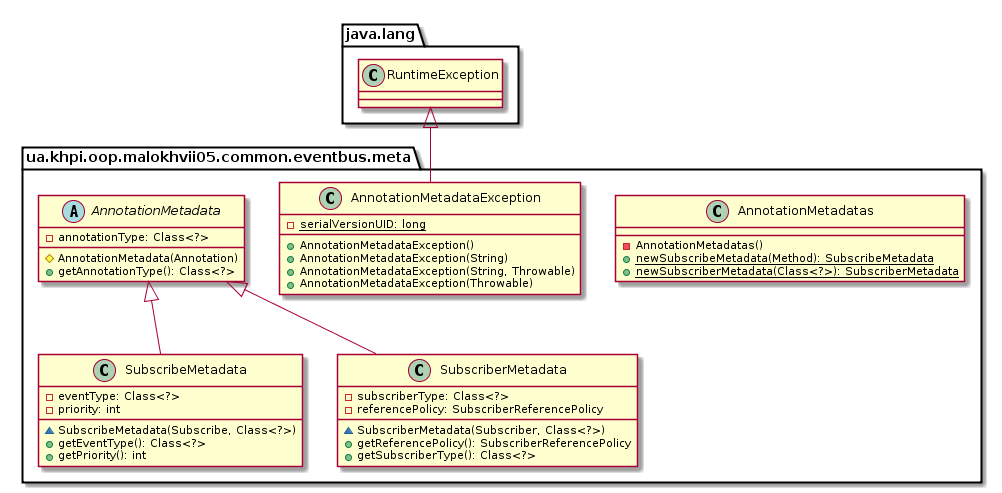

The diagram above was rendered by PlantUML. Its source (embedded in the PNG):
@startuml

    namespace ua.khpi.oop.malokhvii05.common.eventbus.meta {

        class AnnotationMetadatas {
            -AnnotationMetadatas()
            {static} +newSubscribeMetadata(Method): SubscribeMetadata
            {static} +newSubscriberMetadata(Class<?>): SubscriberMetadata
        }

        class SubscribeMetadata {
            -eventType: Class<?>
            -priority: int
            ~SubscribeMetadata(Subscribe, Class<?>)
            +getEventType(): Class<?>
            +getPriority(): int
        }

        class AnnotationMetadataException {
            {static} -serialVersionUID: long
            +AnnotationMetadataException()
            +AnnotationMetadataException(String)
            +AnnotationMetadataException(String, Throwable)
            +AnnotationMetadataException(Throwable)
        }

        abstract class AnnotationMetadata {
            -annotationType: Class<?>
            #AnnotationMetadata(Annotation)
            +getAnnotationType(): Class<?>
        }

        class SubscriberMetadata {
            -subscriberType: Class<?>
            -referencePolicy: SubscriberReferencePolicy
            ~SubscriberMetadata(Subscriber, Class<?>)
            +getReferencePolicy(): SubscriberReferencePolicy
            +getSubscriberType(): Class<?>
        }

        AnnotationMetadata <|-- SubscribeMetadata

        class java.lang.RuntimeException
        java.lang.RuntimeException <|-- AnnotationMetadataException

        AnnotationMetadata <|-- SubscriberMetadata

    }

@enduml